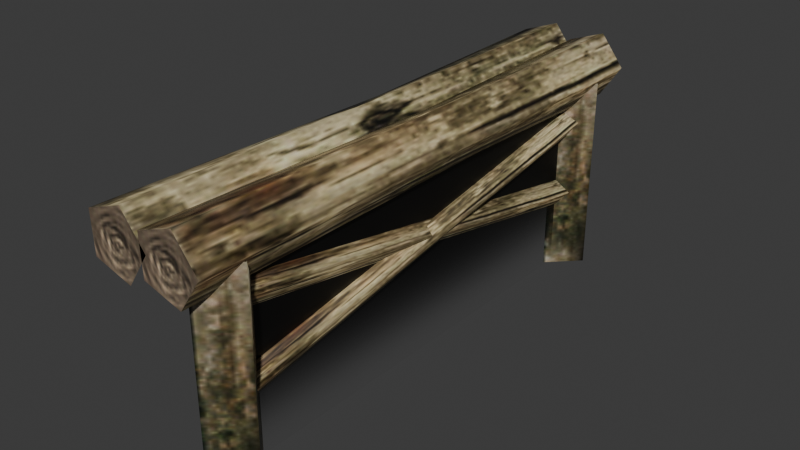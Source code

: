 # Source: source.blend  (saved by Blender 5.2.45; exported with 4.5.12 LTS)
import bpy
from mathutils import Matrix  # noqa: F401  (used for matrix-valued properties, if any)

bpy.ops.wm.read_factory_settings(use_empty=True)
scene = bpy.context.scene
scene.name = 'BridgeStone01'

# ---- collections
col_collection = bpy.data.collections.new('Collection'); scene.collection.children.link(col_collection)

# ---- images (referenced by path relative to the original .blend; pixels are not part of the script)
import os
ASSET_DIR = os.environ.get("B2B_ASSET_DIR", "")  # directory of the original .blend (textures are referenced by path, not embedded)
HERE = os.path.dirname(os.path.abspath(__file__))  # packed textures are extracted next to this script under _unpacked/

def load_image(name, relpath, width, height, colorspace="sRGB"):
    """Load a texture the original file referenced (path relative to the .blend, or extracted next to this script)."""
    p = next((c for c in (os.path.join(HERE, relpath), os.path.join(ASSET_DIR, relpath)) if relpath and os.path.exists(c)), "")
    if p:
        img = bpy.data.images.load(p, check_existing=True)
        img.name = name
    else:  # same state as the original file: an image datablock whose file is absent (Cycles renders it pink)
        img = bpy.data.images.new(name, width, height)
        img.source = "FILE"
        img.filepath = "//" + (relpath or name)
    img.colorspace_settings.name = colorspace
    return img
img_tree_04_jpg = load_image('tree_04.jpg', '_unpacked/tree_04.24db8468.jpg', 32, 32, 'sRGB')
img_tile_ston06_jpg = load_image('tile_ston06.jpg', '_unpacked/tile_ston06.0e0744a0.jpg', 128, 128, 'sRGB')
img_tile_wood02_jpg = load_image('tile_wood02.jpg', '_unpacked/tile_wood02.7bfaebea.jpg', 128, 128, 'sRGB')
img_bridge_shadow01_tga = load_image('bridge_shadow01.tga', '_unpacked/bridge_shadow01.671f8b2a.tga', 2, 32, 'sRGB')

# ---- materials (node trees are filled in below, after node groups)
mat_tree_04_jpg = bpy.data.materials.new('tree_04.jpg')
mat_tree_04_jpg.diffuse_color = (0.5921, 0.7687, 0.584, 1.0)
mat_tile_ston06_jpg = bpy.data.materials.new('tile_ston06.jpg')
mat_tile_ston06_jpg.diffuse_color = (0.7963, 0.5178, 0.9596, 1.0)
mat_tile_wood02_jpg = bpy.data.materials.new('tile_wood02.jpg')
mat_tile_wood02_jpg.diffuse_color = (0.903, 0.8358, 0.6576, 1.0)
mat_bridge_shadow01_tga = bpy.data.materials.new('bridge_shadow01.tga')
mat_bridge_shadow01_tga.diffuse_color = (0.4855, 0.7369, 0.8087, 1.0)

# ---- material node trees
mat_tree_04_jpg.use_nodes = True; mat_tree_04_jpg.node_tree.nodes.clear()
_N = mat_tree_04_jpg.node_tree.nodes; _L = mat_tree_04_jpg.node_tree.links
n0 = _N.new('ShaderNodeBsdfPrincipled'); n0.name = 'Principled BSDF'; n0.location = (-200, 100)
n0.inputs[10].default_value = 0.005
n1 = _N.new('ShaderNodeOutputMaterial'); n1.name = 'Material Output'; n1.location = (200, 100)
n2 = _N.new('ShaderNodeTexImage'); n2.name = 'Image Texture'; n2.location = (-600, 100)
n2.image = img_tree_04_jpg
_L.new(n0.outputs[0], n1.inputs[0])
_L.new(n2.outputs[0], n0.inputs[0])
n1.is_active_output = True
mat_tile_ston06_jpg.use_nodes = True; mat_tile_ston06_jpg.node_tree.nodes.clear()
_N = mat_tile_ston06_jpg.node_tree.nodes; _L = mat_tile_ston06_jpg.node_tree.links
n0 = _N.new('ShaderNodeBsdfPrincipled'); n0.name = 'Principled BSDF'; n0.location = (-200, 100)
n0.inputs[10].default_value = 0.005
n1 = _N.new('ShaderNodeOutputMaterial'); n1.name = 'Material Output'; n1.location = (200, 100)
n2 = _N.new('ShaderNodeTexImage'); n2.name = 'Image Texture'; n2.location = (-600, 100)
n2.image = img_tile_ston06_jpg
_L.new(n0.outputs[0], n1.inputs[0])
_L.new(n2.outputs[0], n0.inputs[0])
n1.is_active_output = True
mat_tile_wood02_jpg.use_nodes = True; mat_tile_wood02_jpg.node_tree.nodes.clear()
_N = mat_tile_wood02_jpg.node_tree.nodes; _L = mat_tile_wood02_jpg.node_tree.links
n0 = _N.new('ShaderNodeBsdfPrincipled'); n0.name = 'Principled BSDF'; n0.location = (-200, 100)
n0.inputs[10].default_value = 0.005
n1 = _N.new('ShaderNodeOutputMaterial'); n1.name = 'Material Output'; n1.location = (200, 100)
n2 = _N.new('ShaderNodeTexImage'); n2.name = 'Image Texture'; n2.location = (-600, 100)
n2.image = img_tile_wood02_jpg
_L.new(n0.outputs[0], n1.inputs[0])
_L.new(n2.outputs[0], n0.inputs[0])
n1.is_active_output = True
mat_bridge_shadow01_tga.use_nodes = True; mat_bridge_shadow01_tga.node_tree.nodes.clear()
_N = mat_bridge_shadow01_tga.node_tree.nodes; _L = mat_bridge_shadow01_tga.node_tree.links
n0 = _N.new('ShaderNodeBsdfPrincipled'); n0.name = 'Principled BSDF'; n0.location = (-200, 100)
n0.inputs[10].default_value = 0.005
n1 = _N.new('ShaderNodeOutputMaterial'); n1.name = 'Material Output'; n1.location = (200, 100)
n2 = _N.new('ShaderNodeTexImage'); n2.name = 'Image Texture'; n2.location = (-600, 100)
n2.image = img_bridge_shadow01_tga
_L.new(n0.outputs[0], n1.inputs[0])
_L.new(n2.outputs[0], n0.inputs[0])
_L.new(n2.outputs[1], n0.inputs[4])
n1.is_active_output = True

# ---- world
world_world = bpy.data.worlds.new('World'); scene.world = world_world
world_world.use_nodes = True; world_world.node_tree.nodes.clear()
_N = world_world.node_tree.nodes; _L = world_world.node_tree.links
n0 = _N.new('ShaderNodeOutputWorld'); n0.name = 'World Output'; n0.location = (200, 100)
n1 = _N.new('ShaderNodeBackground'); n1.name = 'Background'; n1.location = (-200, 100)
n1.inputs[0].default_value = (0.05088, 0.05088, 0.05088, 1.0)
_L.new(n1.outputs[0], n0.inputs[0])
n0.is_active_output = True
world_world.color = (0.05088, 0.05088, 0.05088)
world_world.sun_shadow_jitter_overblur = 0.0

# ---- meshes
me_bridgestone01 = bpy.data.meshes.new('BridgeStone01')
me_bridgestone01.from_pydata([(65.9, 200.1, 9.805), (83.34, 200.1, -12.53), (67.5, 200.1, -36.02), (40.26, 200.1, -28.21), (39.27, 200.1, 0.1123), (65.9, -200.0, 9.805), (67.5, -200.0, -36.02), (83.34, -200.0, -12.53), (39.27, -200.0, 0.1123), (40.26, -200.0, -28.21), (26.45, 200.1, 9.805), (43.9, 200.1, -12.53), (28.05, 200.1, -36.02), (0.8066, 200.1, -28.21), (-0.1824, 200.1, 0.1123), (26.45, -200.0, 9.805), (28.05, -200.0, -36.02), (43.9, -200.0, -12.53), (-0.1824, -200.0, 0.1123), (0.8066, -200.0, -28.21), (83.34, 3.44, -12.53), (67.5, 47.5, -32.57), (65.9, -30.31, 8.834), (39.27, 27.66, -4.296), (40.26, 29.39, -23.02), (26.45, -30.31, 8.834), (43.9, 3.44, -12.53), (-0.1824, 27.66, -4.296), (0.8066, 29.39, -23.02), (65.93, 177.1, -53.98), (72.7, 3.91, -74.32), (65.93, 43.8, -75.99), (72.7, 175.3, -44.1), (65.24, -27.09, -70.52), (65.24, 173.7, -34.7), (53.86, 24.4, -67.14), (53.86, 174.4, -38.78), (72.7, -173.4, -105.6), (65.93, -171.6, -115.5), (65.24, -175.0, -96.18), (53.86, -174.3, -100.3), (63.84, 173.0, -114.0), (70.62, 3.359, -73.86), (63.84, 40.27, -89.07), (70.62, 174.8, -104.1), (63.16, -24.47, -59.68), (63.16, 176.4, -94.69), (51.78, 25.07, -74.12), (51.78, 175.7, -98.77), (70.62, -173.9, -42.6), (63.84, -175.7, -52.49), (63.16, -172.3, -33.21), (51.78, -173.0, -37.28), (81.17, -167.2, -159.8), (59.54, -145.6, -16.8), (81.17, -167.2, -16.8), (59.54, -145.6, -159.8), (59.54, -188.9, -159.8), (59.54, -188.9, -16.8), (81.26, 171.2, -159.8), (59.45, 193.0, -16.8), (81.26, 171.2, -16.8), (59.45, 193.0, -159.8), (59.45, 149.4, -159.8), (59.45, 149.4, -16.8), (63.33, -163.8, -157.9), (63.33, 164.0, -157.9), (63.33, 164.0, -7.754), (63.33, -163.8, -7.754)], [], [(0, 1, 2), (0, 3, 4), (0, 2, 3), (5, 6, 7), (5, 8, 9), (5, 9, 6), (10, 11, 12), (10, 13, 14), (10, 12, 13), (15, 16, 17), (15, 18, 19), (15, 19, 16), (2, 20, 21), (2, 1, 20), (1, 22, 20), (1, 0, 22), (0, 23, 22), (0, 4, 23), (4, 24, 23), (4, 3, 24), (21, 7, 6), (21, 20, 7), (20, 5, 7), (20, 22, 5), (22, 8, 5), (22, 23, 8), (23, 9, 8), (23, 24, 9), (11, 25, 26), (11, 10, 25), (10, 27, 25), (10, 14, 27), (14, 28, 27), (14, 13, 28), (26, 15, 17), (26, 25, 15), (25, 18, 15), (25, 27, 18), (27, 19, 18), (27, 28, 19), (29, 30, 31), (29, 32, 30), (32, 33, 30), (32, 34, 33), (34, 35, 33), (34, 36, 35), (31, 37, 38), (31, 30, 37), (30, 39, 37), (30, 33, 39), (33, 40, 39), (33, 35, 40), (41, 42, 43), (41, 44, 42), (44, 45, 42), (44, 46, 45), (46, 47, 45), (46, 48, 47), (43, 49, 50), (43, 42, 49), (42, 51, 49), (42, 45, 51), (45, 52, 51), (45, 47, 52), (53, 54, 55), (53, 56, 54), (57, 55, 58), (57, 53, 55), (59, 60, 61), (59, 62, 60), (63, 61, 64), (63, 59, 61), (65, 66, 67), (67, 68, 65)])
me_bridgestone01.polygons.foreach_set('use_smooth', [True] * 74)
me_bridgestone01.polygons.foreach_set('material_index', [0, 0, 0, 0, 0, 0, 0, 0, 0, 0, 0, 0, 1, 1, 1, 1, 1, 1, 1, 1, 1, 1, 1, 1, 1, 1, 1, 1, 1, 1, 1, 1, 1, 1, 1, 1, 1, 1, 1, 1, 1, 1, 1, 1, 1, 1, 1, 1, 1, 1, 1, 1, 1, 1, 1, 1, 1, 1, 1, 1, 1, 1, 1, 1, 2, 2, 2, 2, 2, 2, 2, 2, 3, 3])
_k = set([(0, 1), (0, 3), (0, 4), (1, 2), (2, 20), (3, 4), (5, 6), (5, 7), (5, 8), (6, 7), (8, 9), (9, 23), (10, 11), (10, 13), (10, 14), (11, 25), (13, 14), (15, 17), (15, 18), (18, 19), (19, 27)])
me_bridgestone01.attributes.new('sharp_edge', 'BOOLEAN', 'EDGE').data.foreach_set('value', [ (min(e.vertices), max(e.vertices)) in _k for e in me_bridgestone01.edges])
_uv = me_bridgestone01.uv_layers.new(name='Float2')
_uv.uv.foreach_set('vector', [0.0005, 0.8087, 0.6179, 0.9995, 0.9995, 0.5, 0.0005, 0.8087, 0.6179, 0.0005, 0.0005, 0.1913, 0.0005, 0.8087, 0.9995, 0.5, 0.6179, 0.0005, 0.0005, 0.8087, 0.9995, 0.5, 0.6179, 0.9995, 0.0005, 0.8087, 0.0005, 0.1913, 0.6179, 0.0005, 0.0005, 0.8087, 0.6179, 0.0005, 0.9995, 0.5, 0.0005, 0.8087, 0.6179, 0.9995, 0.9995, 0.5, 0.0005, 0.8087, 0.6179, 0.0005, 0.0005, 0.1913, 0.0005, 0.8087, 0.9995, 0.5, 0.6179, 0.0005, 0.0005, 0.8087, 0.9995, 0.5, 0.6179, 0.9995, 0.0005, 0.8087, 0.0005, 0.1913, 0.6179, 0.0005, 0.0005, 0.8087, 0.6179, 0.0005, 0.9995, 0.5, 0.3939, 0.9978, 0.2079, 0.5067, 0.3666, 0.6167, 0.3939, 0.9978, 0.2079, 0.9978, 0.2079, 0.5067, 0.2079, 0.9978, 0.0388, 0.4224, 0.2079, 0.5067, 0.2079, 0.9978, 0.0312, 0.9978, 0.0388, 0.4224, 0.0312, 0.9978, 0.1428, 0.5671, 0.0388, 0.4224, 0.0312, 0.9978, 0.1079, 0.9978, 0.1428, 0.5671, 0.1079, 0.9978, 0.291, 0.5715, 0.1428, 0.5671, 0.1079, 0.9978, 0.3321, 0.9978, 0.291, 0.5715, 0.3666, 0.6167, 0.2079, -0.0012, 0.3939, -0.0012, 0.3666, 0.6167, 0.2079, 0.5067, 0.2079, -0.0012, 0.2079, 0.5067, 0.0312, -0.0012, 0.2079, -0.0012, 0.2079, 0.5067, 0.0388, 0.4224, 0.0312, -0.0012, 0.0388, 0.4224, 0.1079, -0.0012, 0.0312, -0.0012, 0.0388, 0.4224, 0.1428, 0.5671, 0.1079, -0.0012, 0.1428, 0.5671, 0.3321, -0.0012, 0.1079, -0.0012, 0.1428, 0.5671, 0.291, 0.5715, 0.3321, -0.0012, 0.3145, 0.9978, 0.4836, 0.4224, 0.3145, 0.5067, 0.3145, 0.9978, 0.4913, 0.9978, 0.4836, 0.4224, 0.4913, 0.9978, 0.3797, 0.5671, 0.4836, 0.4224, 0.4913, 0.9978, 0.4146, 0.9978, 0.3797, 0.5671, 0.4146, 0.9978, 0.2314, 0.5715, 0.3797, 0.5671, 0.4146, 0.9978, 0.1904, 0.9978, 0.2314, 0.5715, 0.3145, 0.5067, 0.4913, -0.0012, 0.3145, -0.0012, 0.3145, 0.5067, 0.4836, 0.4224, 0.4913, -0.0012, 0.4836, 0.4224, 0.4146, -0.0012, 0.4913, -0.0012, 0.4836, 0.4224, 0.3797, 0.5671, 0.4146, -0.0012, 0.3797, 0.5671, 0.1904, -0.0012, 0.4146, -0.0012, 0.3797, 0.5671, 0.2314, 0.5715, 0.1904, -0.0012, 0.3939, 0.9978, 0.2079, 0.5067, 0.3666, 0.6167, 0.3939, 0.9978, 0.2079, 0.9978, 0.2079, 0.5067, 0.2079, 0.9978, 0.0388, 0.4224, 0.2079, 0.5067, 0.2079, 0.9978, 0.0312, 0.9978, 0.0388, 0.4224, 0.0312, 0.9978, 0.1428, 0.5671, 0.0388, 0.4224, 0.0312, 0.9978, 0.1079, 0.9978, 0.1428, 0.5671, 0.3666, 0.6167, 0.2079, -0.0012, 0.3939, -0.0012, 0.3666, 0.6167, 0.2079, 0.5067, 0.2079, -0.0012, 0.2079, 0.5067, 0.0312, -0.0012, 0.2079, -0.0012, 0.2079, 0.5067, 0.0388, 0.4224, 0.0312, -0.0012, 0.0388, 0.4224, 0.1079, -0.0012, 0.0312, -0.0012, 0.0388, 0.4224, 0.1428, 0.5671, 0.1079, -0.0012, 0.3939, 0.9978, 0.2079, 0.5067, 0.3666, 0.6167, 0.3939, 0.9978, 0.2079, 0.9978, 0.2079, 0.5067, 0.2079, 0.9978, 0.0388, 0.4224, 0.2079, 0.5067, 0.2079, 0.9978, 0.0312, 0.9978, 0.0388, 0.4224, 0.0312, 0.9978, 0.1428, 0.5671, 0.0388, 0.4224, 0.0312, 0.9978, 0.1079, 0.9978, 0.1428, 0.5671, 0.3666, 0.6167, 0.2079, -0.0012, 0.3939, -0.0012, 0.3666, 0.6167, 0.2079, 0.5067, 0.2079, -0.0012, 0.2079, 0.5067, 0.0312, -0.0012, 0.2079, -0.0012, 0.2079, 0.5067, 0.0388, 0.4224, 0.0312, -0.0012, 0.0388, 0.4224, 0.1079, -0.0012, 0.0312, -0.0012, 0.0388, 0.4224, 0.1428, 0.5671, 0.1079, -0.0012, 0.0005, 0.4662, 0.9995, 0.358, 0.9995, 0.4662, 0.0005, 0.4662, 0.0005, 0.358, 0.9995, 0.358, 0.0005, 0.5913, 0.9995, 0.4662, 0.9995, 0.5913, 0.0005, 0.5913, 0.0005, 0.4662, 0.9995, 0.4662, 0.0005, 0.4662, 0.9995, 0.358, 0.9995, 0.4662, 0.0005, 0.4662, 0.0005, 0.358, 0.9995, 0.358, 0.0005, 0.5913, 0.9995, 0.4662, 0.9995, 0.5913, 0.0005, 0.5913, 0.0005, 0.4662, 0.9995, 0.4662, 0.0005, 0.0126, 0.9995, 0.0126, 0.9995, 0.9826, 0.9995, 0.9826, 0.0005, 0.9826, 0.0005, 0.0126])
me_bridgestone01.materials.append(mat_tree_04_jpg)
me_bridgestone01.materials.append(mat_tile_ston06_jpg)
me_bridgestone01.materials.append(mat_tile_wood02_jpg)
me_bridgestone01.materials.append(mat_bridge_shadow01_tga)
me_bridgestone01.update()
me_bridgestone01.normals_split_custom_set([tuple(v) for v in zip(*[iter([0.0, 1.0, 3.951e-07, 0.0, 1.0, 0.0, 0.0, 1.0, 5.268e-07, 0.0, 1.0, 1.598e-07, 0.0, 1.0, 1.598e-07, 0.0, 1.0, 1.598e-07, 0.0, 1.0, 3.951e-07, 0.0, 1.0, 5.268e-07, 0.0, 1.0, 7.902e-07, 0.0, -1.0, 0.0, 0.0, -1.0, 0.0, 0.0, -1.0, 0.0, 0.0, -1.0, -2.997e-07, 0.0, -1.0, -5.993e-07, 0.0, -1.0, -1.998e-07, 0.0, -1.0, -2.997e-07, 0.0, -1.0, -1.998e-07, 0.0, -1.0, 0.0, 0.0, 1.0, 0.0, 0.0, 1.0, 0.0, 0.0, 1.0, 0.0, 0.0, 1.0, 7.591e-07, 0.0, 1.0, 7.591e-07, 0.0, 1.0, 7.591e-07, 0.0, 1.0, 0.0, 0.0, 1.0, 0.0, 0.0, 1.0, 0.0, -1.877e-06, -1.0, 1.19e-06, -2.816e-06, -1.0, 2.22e-06, -2.816e-06, -1.0, 1.918e-06, -1.877e-06, -1.0, 1.19e-06, 0.0, -1.0, -7.192e-07, -1.877e-06, -1.0, 1.341e-06, -1.877e-06, -1.0, 1.19e-06, -1.877e-06, -1.0, 1.341e-06, -2.816e-06, -1.0, 2.22e-06, 0.7997, -0.01829, -0.6001, 0.9999, -0.005772, 0.01387, 0.7948, -0.0056, -0.6069, 0.7997, -0.01829, -0.6001, 0.9609, -0.0017, 0.2769, 0.9999, -0.005772, 0.01387, 0.9609, -0.0017, 0.2769, 0.2377, 0.0108, 0.9713, 0.9999, -0.005772, 0.01387, 0.9609, -0.0017, 0.2769, -0.0008432, -0.0314, 0.9995, 0.2377, 0.0108, 0.9713, -0.0008432, -0.0314, 0.9995, -0.8499, -0.004198, 0.5269, 0.2377, 0.0108, 0.9713, -0.0008432, -0.0314, 0.9995, -0.9395, -0.02409, 0.3416, -0.8499, -0.004198, 0.5269, -0.9395, -0.02409, 0.3416, -0.9989, 0.0012, -0.04669, -0.8499, -0.004198, 0.5269, -0.9395, -0.02409, 0.3416, -0.9994, -0.002643, -0.0349, -0.9989, 0.0012, -0.04669, 0.7948, -0.0056, -0.6069, 0.9735, 0.005209, -0.2285, 0.829, 0.01979, -0.559, 0.7948, -0.0056, -0.6069, 0.9999, -0.005772, 0.01387, 0.9735, 0.005209, -0.2285, 0.9999, -0.005772, 0.01387, 0.4856, 0.009106, 0.8741, 0.9735, 0.005209, -0.2285, 0.9999, -0.005772, 0.01387, 0.2377, 0.0108, 0.9713, 0.4856, 0.009106, 0.8741, 0.2377, 0.0108, 0.9713, -0.6942, 0.02239, 0.7194, 0.4856, 0.009106, 0.8741, 0.2377, 0.0108, 0.9713, -0.8499, -0.004198, 0.5269, -0.6942, 0.02239, 0.7194, -0.8499, -0.004198, 0.5269, -0.999, 0.0006996, -0.0438, -0.6942, 0.02239, 0.7194, -0.8499, -0.004198, 0.5269, -0.9989, 0.0012, -0.04669, -0.999, 0.0006989, -0.04379, 0.7813, -0.003299, 0.6242, 0.2377, 0.0108, 0.9713, 0.7781, 0.003088, 0.6281, 0.7813, -0.0033, 0.6242, -0.0008417, -0.0314, 0.9995, 0.2377, 0.0108, 0.9713, -0.0008417, -0.0314, 0.9995, -0.8499, -0.004198, 0.5269, 0.2377, 0.0108, 0.9713, -0.0008417, -0.0314, 0.9995, -0.9395, -0.02409, 0.3416, -0.8499, -0.004198, 0.5269, -0.9395, -0.02409, 0.3416, -0.9989, 0.0012, -0.04673, -0.8499, -0.004198, 0.5269, -0.9395, -0.02409, 0.3416, -0.9994, -0.00269, -0.0349, -0.9989, 0.0012, -0.04673, 0.7781, 0.003088, 0.6281, 0.4856, 0.009105, 0.8741, 0.788, 4.235e-08, 0.6157, 0.7781, 0.003088, 0.6281, 0.2377, 0.0108, 0.9713, 0.4856, 0.009105, 0.8741, 0.2377, 0.0108, 0.9713, -0.6942, 0.02239, 0.7194, 0.4856, 0.009105, 0.8741, 0.2377, 0.0108, 0.9713, -0.8499, -0.004198, 0.5269, -0.6942, 0.02239, 0.7194, -0.8499, -0.004198, 0.5269, -0.999, 0.0006997, -0.0438, -0.6942, 0.02239, 0.7194, -0.8499, -0.004198, 0.5269, -0.9989, 0.0012, -0.04673, -0.999, 0.0006988, -0.04379, 0.7788, 0.2484, -0.576, 0.9999, -0.00841, 0.01231, 0.7724, 0.2568, -0.581, 0.7788, 0.2484, -0.576, 0.9555, -0.1214, 0.269, 0.9999, -0.00841, 0.01231, 0.9555, -0.1214, 0.269, 0.2322, -0.3926, 0.8899, 0.9999, -0.00841, 0.01231, 0.9555, -0.1214, 0.269, 0.01033, -0.4195, 0.9077, 0.2322, -0.3926, 0.8899, 0.01033, -0.4195, 0.9077, -0.376, -0.381, 0.8447, 0.2322, -0.3926, 0.8899, 0.01033, -0.4195, 0.9077, -0.3168, -0.4097, 0.8555, -0.376, -0.381, 0.8447, 0.7724, 0.2568, -0.581, 0.969, 0.104, -0.2241, 0.8071, 0.2486, -0.5355, 0.7724, 0.2568, -0.581, 0.9999, -0.00841, 0.01231, 0.969, 0.104, -0.2241, 0.9999, -0.00841, 0.01231, 0.4674, -0.357, 0.8088, 0.969, 0.104, -0.2241, 0.9999, -0.00841, 0.01231, 0.2322, -0.3926, 0.8899, 0.4674, -0.357, 0.8088, 0.2322, -0.3926, 0.8899, -0.3545, -0.37, 0.8588, 0.4674, -0.357, 0.8088, 0.2322, -0.3926, 0.8899, -0.376, -0.381, 0.8447, -0.3545, -0.37, 0.8588, 0.7761, -0.2643, -0.5725, 0.9999, 0.0032, 0.0135, 0.7716, -0.2616, -0.5798, 0.7761, -0.2643, -0.5725, 0.9556, 0.1191, 0.2695, 0.9999, 0.0032, 0.0135, 0.9556, 0.1191, 0.2695, 0.2329, 0.4006, 0.8862, 0.9999, 0.0032, 0.0135, 0.9556, 0.1191, 0.2695, 0.008061, 0.3958, 0.9183, 0.2329, 0.4006, 0.8862, 0.008061, 0.3958, 0.9183, -0.3765, 0.3744, 0.8474, 0.2329, 0.4006, 0.8862, 0.008061, 0.3958, 0.9183, -0.3225, 0.3624, 0.8744, -0.3765, 0.3744, 0.8474, 0.7716, -0.2616, -0.5798, 0.9695, -0.09666, -0.2252, 0.8101, -0.2312, -0.5388, 0.7716, -0.2616, -0.5798, 0.9999, 0.0032, 0.0135, 0.9695, -0.09666, -0.2252, 0.9999, 0.0032, 0.0135, 0.467, 0.3641, 0.8058, 0.9695, -0.09666, -0.2252, 0.9999, 0.0032, 0.0135, 0.2329, 0.4006, 0.8862, 0.467, 0.3641, 0.8058, 0.2329, 0.4006, 0.8862, -0.3514, 0.3929, 0.8498, 0.467, 0.3641, 0.8058, 0.2329, 0.4006, 0.8862, -0.3765, 0.3744, 0.8474, -0.3514, 0.3929, 0.8498, 0.7641, 0.6451, -4.654e-07, 0.3673, 0.9301, -1.89e-05, 0.7641, -0.6451, 1.647e-07, 0.7641, 0.6451, -4.654e-07, 0.3673, 0.9301, 1.906e-05, 0.3673, 0.9301, -1.89e-05, 0.3673, -0.9301, 1.899e-05, 0.7641, -0.6451, 1.647e-07, 0.3673, -0.9301, -1.91e-05, 0.3673, -0.9301, 1.899e-05, 0.7641, 0.6451, -4.654e-07, 0.7641, -0.6451, 1.647e-07, 0.7641, 0.6451, 1.368e-07, 0.3673, 0.9301, -1.914e-05, 0.7641, -0.6451, 3.868e-07, 0.7641, 0.6451, 1.368e-07, 0.3673, 0.9301, 1.919e-05, 0.3673, 0.9301, -1.914e-05, 0.3673, -0.9301, 1.938e-05, 0.7641, -0.6451, 3.868e-07, 0.3672, -0.9301, -1.852e-05, 0.3673, -0.9301, 1.938e-05, 0.7641, 0.6451, 1.368e-07, 0.7641, -0.6451, 3.868e-07, 1.0, 0.0, 0.0, 1.0, 0.0, 0.0, 1.0, 0.0, 0.0, 1.0, 0.0, 0.0, 1.0, 0.0, 0.0, 1.0, 0.0, 0.0])] * 3)])
arm_bridgestone01_skeleton = bpy.data.armatures.new('BridgeStone01_skeleton')  # bones are not reproduced

# ---- objects
ob_bridgestone01_skeleton = bpy.data.objects.new('BridgeStone01_skeleton', arm_bridgestone01_skeleton)
ob_bridgestone01 = bpy.data.objects.new('BridgeStone01', me_bridgestone01)

# ---- transforms, parenting, visibility, modifiers, constraints
ob_bridgestone01_skeleton.location = (0.0, 0.0, 0.0)
ob_bridgestone01_skeleton.show_in_front = True
ob_bridgestone01.parent = ob_bridgestone01_skeleton
ob_bridgestone01.location = (0.0, 0.0, 0.0)
_vg = ob_bridgestone01.vertex_groups.new(name='464')
_vg.add([0, 1, 2, 3, 4, 5, 6, 7, 8, 9, 10, 11, 12, 13, 14, 15, 16, 17, 18, 19, 20, 21, 22, 23, 24, 25, 26, 27, 28, 29, 30, 31, 32, 33, 34, 35, 36, 37, 38, 39, 40, 41, 42, 43, 44, 45, 46, 47, 48, 49, 50, 51, 52, 53, 54, 55, 56, 57, 58, 59, 60, 61, 62, 63, 64], 1.0, 'REPLACE')
_vg = ob_bridgestone01.vertex_groups.new(name='Box01')
_vg.add([65, 66, 67, 68], 1.0, 'REPLACE')
_m = ob_bridgestone01.modifiers.new('Armature', 'ARMATURE')
_m.object = ob_bridgestone01_skeleton

# ---- collection membership
scene.collection.objects.link(ob_bridgestone01_skeleton)
scene.collection.objects.link(ob_bridgestone01)

# ---- scene / render settings (as saved in the file)
scene.frame_start = 0; scene.frame_end = 0; scene.frame_set(0)
scene.render.engine = 'BLENDER_EEVEE_NEXT'
scene.render.bake_bias = 0.0
scene.render.bake_samples = 0
scene.render.compositor_device = 'GPU'
scene.eevee.use_volume_custom_range = False
scene.eevee.fast_gi_thickness_near = 0.1
scene.eevee.fast_gi_thickness_far = 0.0
scene.eevee.ray_tracing_options.screen_trace_thickness = 0.1
bpy.context.view_layer.update()

# ---- added for rendering (the .blend has no active camera and no usable light): camera, sun
cam_auto = bpy.data.cameras.new('AutoCamera')
cam_auto.lens = 50.0
cam_auto.sensor_width = 36.0
cam_auto.clip_end = 7185.62
ob_auto_camera = bpy.data.objects.new('AutoCamera', cam_auto)
scene.collection.objects.link(ob_auto_camera)
ob_auto_camera.location = (451.019, -491.237, 252.545)
ob_auto_camera.rotation_euler = (1.09748, -7.21219e-08, 0.694738)
scene.camera = ob_auto_camera
light_auto_sun = bpy.data.lights.new('AutoSun', 'SUN')
light_auto_sun.energy = 3.0
light_auto_sun.angle = 0.0523599
ob_auto_sun = bpy.data.objects.new('AutoSun', light_auto_sun)
scene.collection.objects.link(ob_auto_sun)
ob_auto_sun.rotation_euler = (0.872665, 0.174533, 0.523599)
bpy.context.view_layer.update()

